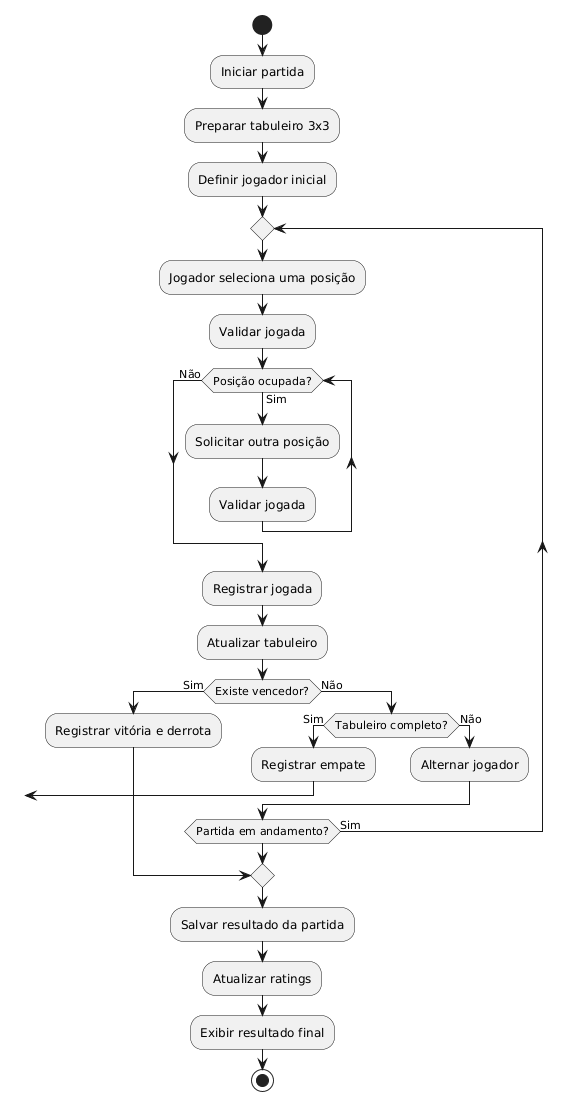

The diagram above was rendered by PlantUML. Its source (embedded in the PNG):
@startuml
start

:Iniciar partida;
:Preparar tabuleiro 3x3;
:Definir jogador inicial;

repeat
    :Jogador seleciona uma posição;
    :Validar jogada;

    while (Posição ocupada?) is (Sim)
        :Solicitar outra posição;
        :Validar jogada;
    endwhile (Não)

    :Registrar jogada;
    :Atualizar tabuleiro;

    if (Existe vencedor?) then (Sim)
        :Registrar vitória e derrota;
        break
    else (Não)
        if (Tabuleiro completo?) then (Sim)
            :Registrar empate;
            break
        else (Não)
            :Alternar jogador;
        endif
    endif

repeat while (Partida em andamento?) is (Sim)

:Salvar resultado da partida;
:Atualizar ratings;
:Exibir resultado final;

stop
@enduml